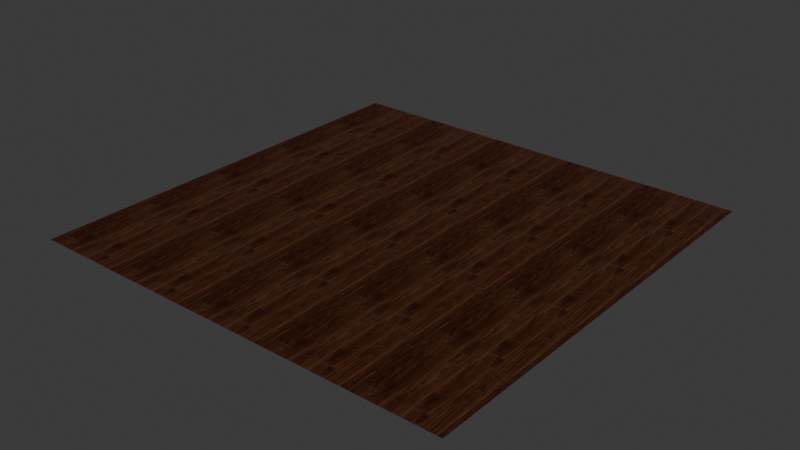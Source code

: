# Source: caramel-macchiato-rigid-core-luxury-vinyl-plank.blend  (saved by Blender 4.2.66; exported with 4.5.12 LTS)
import bpy
from mathutils import Matrix  # noqa: F401  (used for matrix-valued properties, if any)

bpy.ops.wm.read_factory_settings(use_empty=True)
scene = bpy.context.scene
scene.name = 'Scene'

# ---- images (referenced by path relative to the original .blend; pixels are not part of the script)
import os
ASSET_DIR = os.environ.get("B2B_ASSET_DIR", "")  # directory of the original .blend (textures are referenced by path, not embedded)
HERE = os.path.dirname(os.path.abspath(__file__))  # packed textures are extracted next to this script under _unpacked/

def load_image(name, relpath, width, height, colorspace="sRGB"):
    """Load a texture the original file referenced (path relative to the .blend, or extracted next to this script)."""
    p = next((c for c in (os.path.join(HERE, relpath), os.path.join(ASSET_DIR, relpath)) if relpath and os.path.exists(c)), "")
    if p:
        img = bpy.data.images.load(p, check_existing=True)
        img.name = name
    else:  # same state as the original file: an image datablock whose file is absent (Cycles renders it pink)
        img = bpy.data.images.new(name, width, height)
        img.source = "FILE"
        img.filepath = "//" + (relpath or name)
    img.colorspace_settings.name = colorspace
    return img
img_base = load_image('base', '_unpacked/base.c1b4a7bf.png', 1024, 1024, 'sRGB')
img_rough = load_image('rough', '_unpacked/rough.4b134b77.png', 1024, 1024, 'Non-Color')
img_normal = load_image('normal', '_unpacked/normal.02c5784f.png', 1024, 1024, 'Non-Color')
img_ao = load_image('ao', '_unpacked/ao.f1688ce3.png', 1024, 1024, 'Non-Color')

# ---- materials (node trees are filled in below, after node groups)
mat_caramel_macchiato_rigid_core_luxury_vinyl_plank = bpy.data.materials.new('caramel-macchiato-rigid-core-luxury-vinyl-plank')

# ---- material node trees
mat_caramel_macchiato_rigid_core_luxury_vinyl_plank.use_nodes = True; mat_caramel_macchiato_rigid_core_luxury_vinyl_plank.node_tree.nodes.clear()
_N = mat_caramel_macchiato_rigid_core_luxury_vinyl_plank.node_tree.nodes; _L = mat_caramel_macchiato_rigid_core_luxury_vinyl_plank.node_tree.links
n0 = _N.new('ShaderNodeBsdfPrincipled'); n0.name = 'Principled BSDF'; n0.location = (10, 300)
n1 = _N.new('ShaderNodeOutputMaterial'); n1.name = 'Material Output'; n1.location = (300, 300)
n2 = _N.new('ShaderNodeTexImage'); n2.name = 'Image Texture'; n2.location = (-626, 694)
n2.label = 'BASE COLOR'
n2.image = img_base
n3 = _N.new('ShaderNodeMapping'); n3.name = 'Mapping'; n3.location = (-886, 724)
n3.inputs[3].default_value = (5.0, 5.0, 1.0)
n4 = _N.new('ShaderNodeUVMap'); n4.name = 'UV Map'; n4.location = (-1146, 624)
n5 = _N.new('ShaderNodeSeparateColor'); n5.name = 'Separate Color'; n5.location = (-343, 261)
n6 = _N.new('ShaderNodeTexImage'); n6.name = 'Image Texture.001'; n6.location = (-633, 336)
n6.label = 'METALLIC ROUGHNESS'
n6.image = img_rough
n7 = _N.new('ShaderNodeMapping'); n7.name = 'Mapping.001'; n7.location = (-893, 366)
n7.inputs[3].default_value = (5.0, 5.0, 1.0)
n8 = _N.new('ShaderNodeUVMap'); n8.name = 'UV Map.001'; n8.location = (-1153, 266)
n9 = _N.new('ShaderNodeNormalMap'); n9.name = 'Normal Map'; n9.location = (-350, -60)
n9.inputs[0].default_value = 0.1
n10 = _N.new('ShaderNodeTexImage'); n10.name = 'Image Texture.002'; n10.location = (-640, -20)
n10.label = 'NORMAL MAP'
n10.image = img_normal
n11 = _N.new('ShaderNodeMapping'); n11.name = 'Mapping.002'; n11.location = (-900, 10)
n11.inputs[3].default_value = (5.0, 5.0, 1.0)
n12 = _N.new('ShaderNodeUVMap'); n12.name = 'UV Map.002'; n12.location = (-1160, -90)
n13 = _N.new('ShaderNodeTexImage'); n13.name = 'Image Texture.003'; n13.location = (-626, 1053)
n13.label = 'OCCLUSION'
n13.image = img_ao
n14 = _N.new('ShaderNodeMapping'); n14.name = 'Mapping.003'; n14.location = (-886, 1083)
n14.inputs[3].default_value = (5.0, 5.0, 1.0)
n15 = _N.new('ShaderNodeUVMap'); n15.name = 'UV Map.003'; n15.location = (-1146, 983)
n16 = _N.new('ShaderNodeMix'); n16.name = 'Mix'; n16.location = (-291, 776)
n16.data_type = 'RGBA'
n16.blend_type = 'MULTIPLY'
_L.new(n0.outputs[0], n1.inputs[0])
_L.new(n16.outputs[2], n0.inputs[0])
_L.new(n3.outputs[0], n2.inputs[0])
_L.new(n4.outputs[0], n3.inputs[0])
_L.new(n5.outputs[2], n0.inputs[1])
_L.new(n5.outputs[1], n0.inputs[2])
_L.new(n6.outputs[0], n5.inputs[0])
_L.new(n7.outputs[0], n6.inputs[0])
_L.new(n8.outputs[0], n7.inputs[0])
_L.new(n9.outputs[0], n0.inputs[5])
_L.new(n10.outputs[0], n9.inputs[1])
_L.new(n11.outputs[0], n10.inputs[0])
_L.new(n12.outputs[0], n11.inputs[0])
_L.new(n14.outputs[0], n13.inputs[0])
_L.new(n15.outputs[0], n14.inputs[0])
_L.new(n2.outputs[0], n16.inputs[6])
_L.new(n13.outputs[0], n16.inputs[7])
_L.new(n13.outputs[1], n16.inputs[0])
n1.is_active_output = True

# ---- world
world_world = bpy.data.worlds.new('World'); scene.world = world_world
world_world.use_nodes = True; world_world.node_tree.nodes.clear()
_N = world_world.node_tree.nodes; _L = world_world.node_tree.links
n0 = _N.new('ShaderNodeOutputWorld'); n0.name = 'World Output'; n0.location = (300, 300)
n1 = _N.new('ShaderNodeBackground'); n1.name = 'Background'; n1.location = (10, 300)
n1.inputs[0].default_value = (0.05088, 0.05088, 0.05088, 1.0)
_L.new(n1.outputs[0], n0.inputs[0])
n0.is_active_output = True
world_world.color = (0.05088, 0.05088, 0.05088)
world_world.sun_shadow_jitter_overblur = 0.0

# ---- meshes
me_plane = bpy.data.meshes.new('Plane')
me_plane.from_pydata([(1.0, -1.0, 0.0), (1.0, 1.0, 0.0), (-1.0, -1.0, 0.0), (-1.0, 1.0, 0.0)], [], [(0, 1, 2), (1, 3, 2)])
_uv = me_plane.uv_layers.new(name='UVMap')
_uv.uv.foreach_set('vector', [1.0, 0.0, 1.0, 1.0, 0.0, 0.0, 1.0, 1.0, 0.0, 1.0, 0.0, 0.0])
_uv.active_render = True
_uv = me_plane.uv_layers.new(name='UVMap.001')
_uv.uv.foreach_set('vector', [0.0, 1.0, 0.0, 1.0, 0.0, 1.0, 0.0, 1.0, 0.0, 1.0, 0.0, 1.0])
me_plane.materials.append(mat_caramel_macchiato_rigid_core_luxury_vinyl_plank)
me_plane.update()
me_plane.normals_split_custom_set([tuple(v) for v in zip(*[iter([0.0, 0.0, 1.0, 0.0, 0.0, 1.0, 0.0, 0.0, 1.0, 0.0, 0.0, 1.0, 0.0, 0.0, 1.0, 0.0, 0.0, 1.0])] * 3)])

# ---- objects
ob_caramel_macchiato_rigid_core_luxury_vinyl_plank = bpy.data.objects.new('caramel-macchiato-rigid-core-luxury-vinyl-plank', me_plane)

# ---- transforms, parenting, visibility, modifiers, constraints
ob_caramel_macchiato_rigid_core_luxury_vinyl_plank.location = (0.0, 0.0, 0.0)
ob_caramel_macchiato_rigid_core_luxury_vinyl_plank.rotation_mode = 'QUATERNION'
ob_caramel_macchiato_rigid_core_luxury_vinyl_plank.rotation_quaternion = (1.0, 0.0, 0.0, 0.0)

# ---- collection membership
scene.collection.objects.link(ob_caramel_macchiato_rigid_core_luxury_vinyl_plank)

# ---- scene / render settings (as saved in the file)
scene.frame_start = 1; scene.frame_end = 250; scene.frame_set(1)
scene.render.engine = 'BLENDER_EEVEE_NEXT'
bpy.context.view_layer.update()

# ---- added for rendering (the .blend has no active camera and no usable light): camera, sun
cam_auto = bpy.data.cameras.new('AutoCamera')
cam_auto.lens = 50.0
cam_auto.sensor_width = 36.0
cam_auto.clip_end = 1000.0
ob_auto_camera = bpy.data.objects.new('AutoCamera', cam_auto)
scene.collection.objects.link(ob_auto_camera)
ob_auto_camera.location = (2.61693, -3.14032, 2.09354)
ob_auto_camera.rotation_euler = (1.09748, -7.21219e-08, 0.694738)
scene.camera = ob_auto_camera
light_auto_sun = bpy.data.lights.new('AutoSun', 'SUN')
light_auto_sun.energy = 3.0
light_auto_sun.angle = 0.0523599
ob_auto_sun = bpy.data.objects.new('AutoSun', light_auto_sun)
scene.collection.objects.link(ob_auto_sun)
ob_auto_sun.rotation_euler = (0.872665, 0.174533, 0.523599)
bpy.context.view_layer.update()
